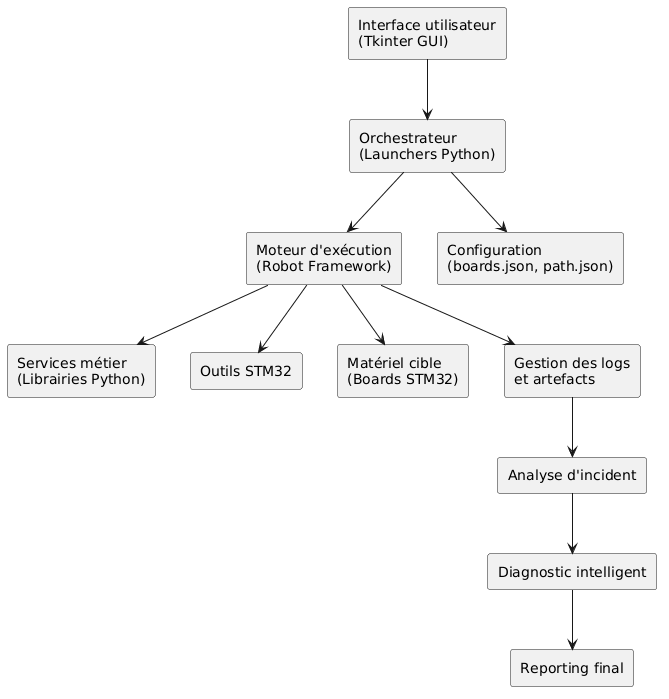

The diagram above was rendered by PlantUML. Its source (embedded in the PNG):
@startuml
skinparam componentStyle rectangle

component "Interface utilisateur\n(Tkinter GUI)" as GUI
component "Orchestrateur\n(Launchers Python)" as ORCH
component "Moteur d'exécution\n(Robot Framework)" as RF
component "Services métier\n(Librairies Python)" as LIB
component "Outils STM32" as TOOLS
component "Configuration\n(boards.json, path.json)" as CONF
component "Matériel cible\n(Boards STM32)" as HW
component "Gestion des logs\net artefacts" as LOGS
component "Analyse d'incident" as INCIDENT
component "Diagnostic intelligent" as AI
component "Reporting final" as REPORT

GUI --> ORCH
ORCH --> RF
ORCH --> CONF
RF --> LIB
RF --> TOOLS
RF --> HW
RF --> LOGS
LOGS --> INCIDENT
INCIDENT --> AI
AI --> REPORT
@enduml